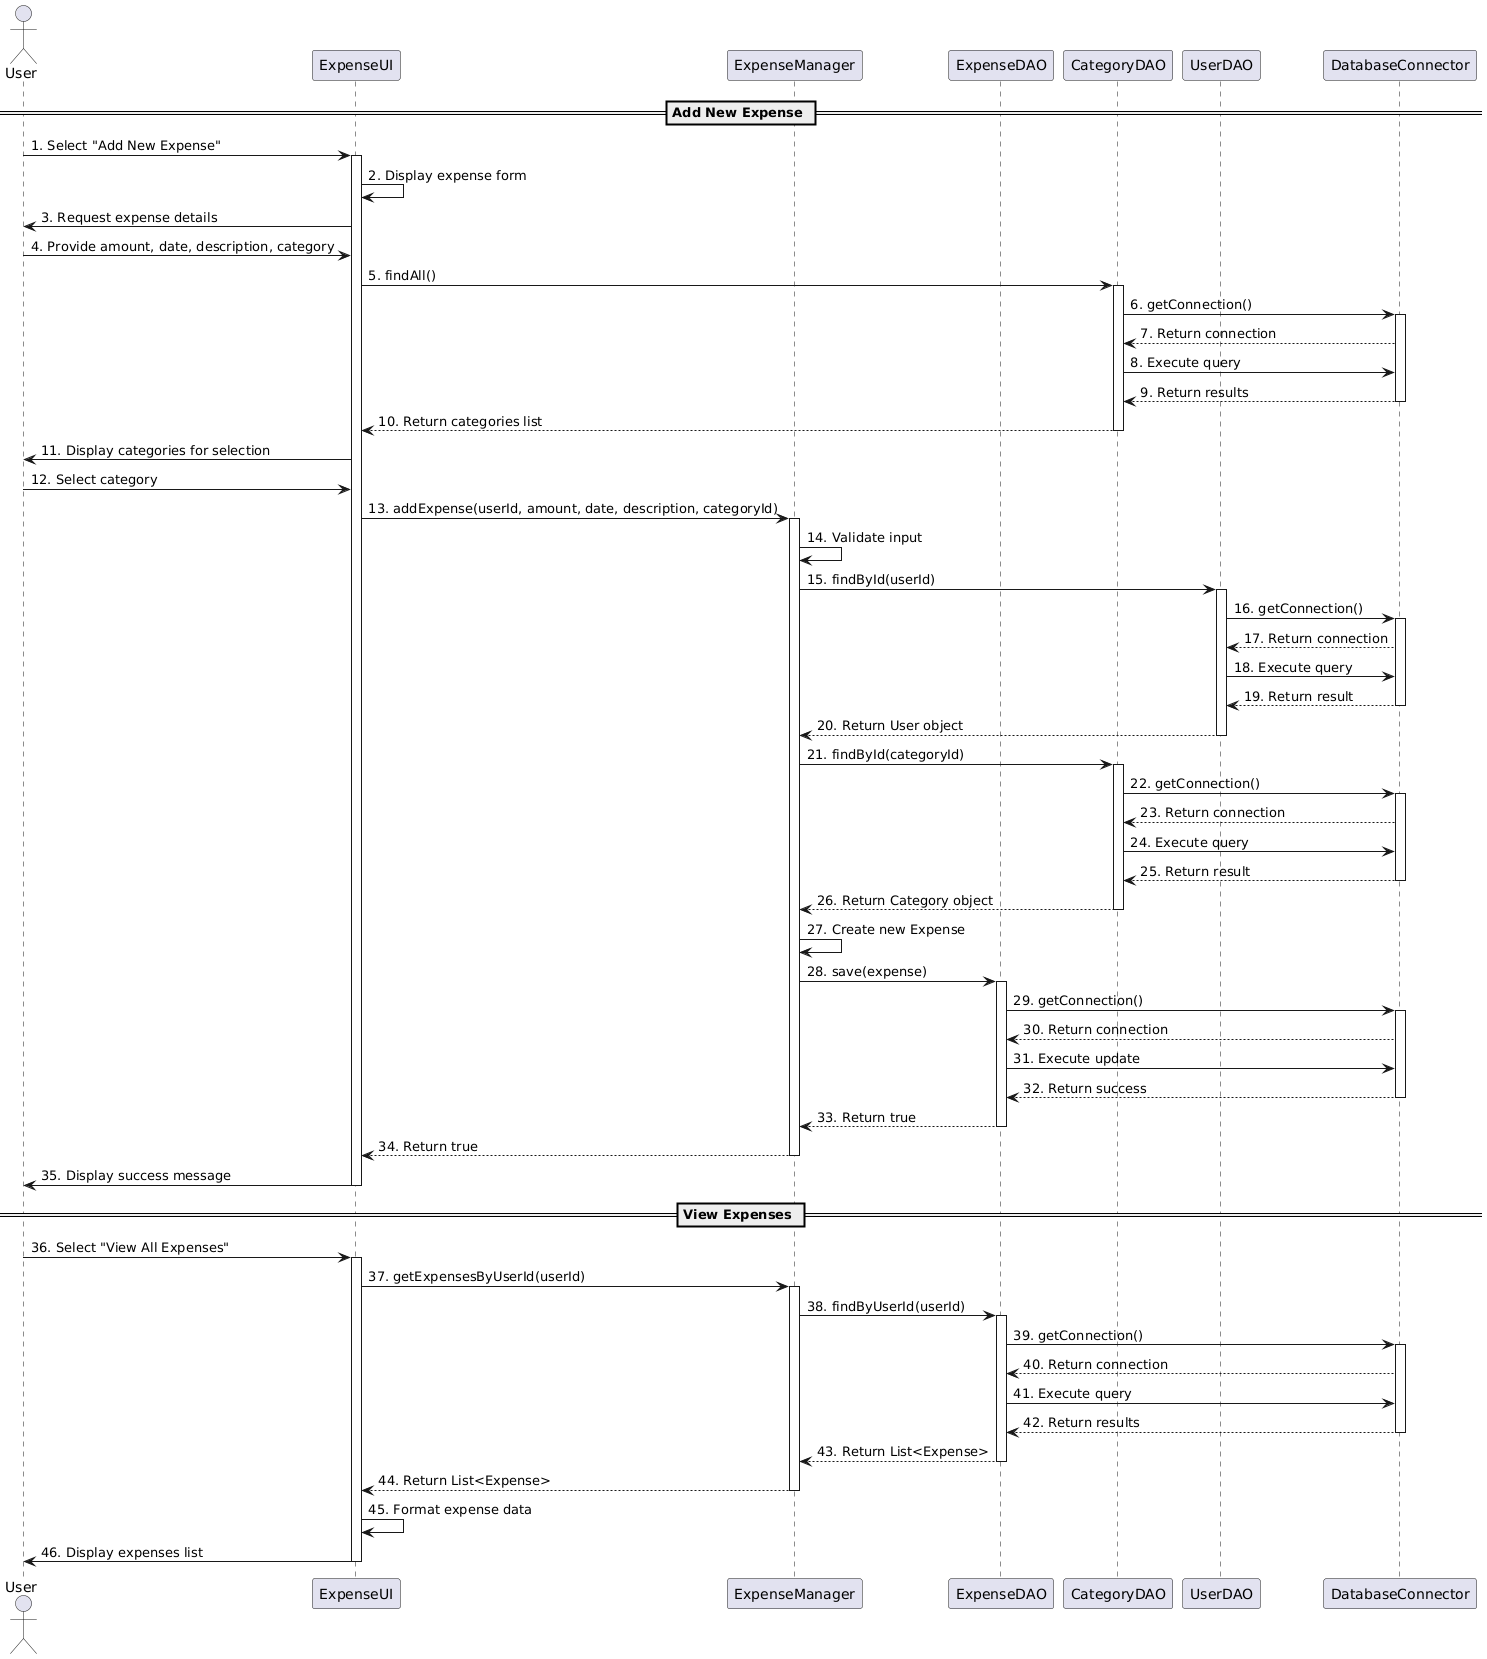

The diagram above was rendered by PlantUML. Its source (embedded in the PNG):
@startuml
actor User
participant "ExpenseUI" as UI
participant "ExpenseManager" as Manager
participant "ExpenseDAO" as DAO
participant "CategoryDAO" as CatDAO
participant "UserDAO" as UserDAO
participant "DatabaseConnector" as DB

== Add New Expense ==

User -> UI: 1. Select "Add New Expense"
activate UI
UI -> UI: 2. Display expense form
UI -> User: 3. Request expense details
User -> UI: 4. Provide amount, date, description, category
UI -> CatDAO: 5. findAll()
activate CatDAO
CatDAO -> DB: 6. getConnection()
activate DB
DB --> CatDAO: 7. Return connection
CatDAO -> DB: 8. Execute query
DB --> CatDAO: 9. Return results
deactivate DB
CatDAO --> UI: 10. Return categories list
deactivate CatDAO
UI -> User: 11. Display categories for selection
User -> UI: 12. Select category
UI -> Manager: 13. addExpense(userId, amount, date, description, categoryId)
activate Manager
Manager -> Manager: 14. Validate input
Manager -> UserDAO: 15. findById(userId)
activate UserDAO
UserDAO -> DB: 16. getConnection()
activate DB
DB --> UserDAO: 17. Return connection
UserDAO -> DB: 18. Execute query
DB --> UserDAO: 19. Return result
deactivate DB
UserDAO --> Manager: 20. Return User object
deactivate UserDAO
Manager -> CatDAO: 21. findById(categoryId)
activate CatDAO
CatDAO -> DB: 22. getConnection()
activate DB
DB --> CatDAO: 23. Return connection
CatDAO -> DB: 24. Execute query
DB --> CatDAO: 25. Return result
deactivate DB
CatDAO --> Manager: 26. Return Category object
deactivate CatDAO
Manager -> Manager: 27. Create new Expense
Manager -> DAO: 28. save(expense)
activate DAO
DAO -> DB: 29. getConnection()
activate DB
DB --> DAO: 30. Return connection
DAO -> DB: 31. Execute update
DB --> DAO: 32. Return success
deactivate DB
DAO --> Manager: 33. Return true
deactivate DAO
Manager --> UI: 34. Return true
deactivate Manager
UI -> User: 35. Display success message
deactivate UI

== View Expenses ==

User -> UI: 36. Select "View All Expenses"
activate UI
UI -> Manager: 37. getExpensesByUserId(userId)
activate Manager
Manager -> DAO: 38. findByUserId(userId)
activate DAO
DAO -> DB: 39. getConnection()
activate DB
DB --> DAO: 40. Return connection
DAO -> DB: 41. Execute query
DB --> DAO: 42. Return results
deactivate DB
DAO --> Manager: 43. Return List<Expense>
deactivate DAO
Manager --> UI: 44. Return List<Expense>
deactivate Manager
UI -> UI: 45. Format expense data
UI -> User: 46. Display expenses list
deactivate UI
@enduml